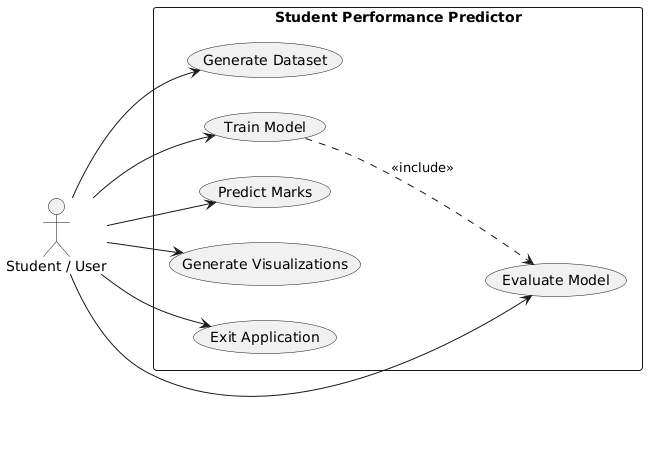

The diagram above was rendered by PlantUML. Its source (embedded in the PNG):
@startuml
left to right direction

actor "Student / User" as User

rectangle "Student Performance Predictor" {
    usecase "Generate Dataset" as UC1
    usecase "Train Model" as UC2
    usecase "Evaluate Model" as UC3
    usecase "Predict Marks" as UC4
    usecase "Generate Visualizations" as UC5
    usecase "Exit Application" as UC6
}

User --> UC1
User --> UC2
User --> UC3
User --> UC4
User --> UC5
User --> UC6

UC2 ..> UC3 : <<include>>
@enduml